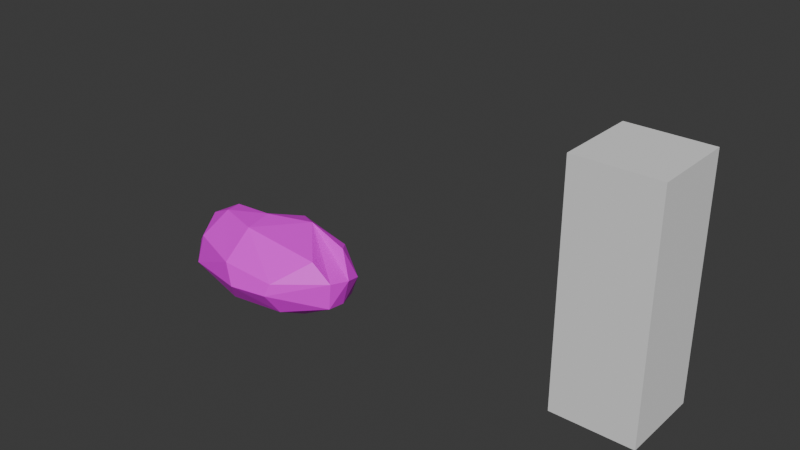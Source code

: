 # Source: Rock.blend  (saved by Blender 4.3.34; exported with 4.5.12 LTS)
import bpy
from mathutils import Matrix  # noqa: F401  (used for matrix-valued properties, if any)

bpy.ops.wm.read_factory_settings(use_empty=True)
scene = bpy.context.scene
scene.name = 'Scene'

# ---- collections
col_generic = bpy.data.collections.new('Generic'); scene.collection.children.link(col_generic)
col_rocks = bpy.data.collections.new('Rocks'); scene.collection.children.link(col_rocks)

# ---- images (referenced by path relative to the original .blend; pixels are not part of the script)
import os
ASSET_DIR = os.environ.get("B2B_ASSET_DIR", "")  # directory of the original .blend (textures are referenced by path, not embedded)
HERE = os.path.dirname(os.path.abspath(__file__))  # packed textures are extracted next to this script under _unpacked/

def load_image(name, relpath, width, height, colorspace="sRGB"):
    """Load a texture the original file referenced (path relative to the .blend, or extracted next to this script)."""
    p = next((c for c in (os.path.join(HERE, relpath), os.path.join(ASSET_DIR, relpath)) if relpath and os.path.exists(c)), "")
    if p:
        img = bpy.data.images.load(p, check_existing=True)
        img.name = name
    else:  # same state as the original file: an image datablock whose file is absent (Cycles renders it pink)
        img = bpy.data.images.new(name, width, height)
        img.source = "FILE"
        img.filepath = "//" + (relpath or name)
    img.colorspace_settings.name = colorspace
    return img
img_colorpallette_png = load_image('ColorPallette.png', 'ColorPallette.png', 1024, 1024, 'sRGB')

# ---- materials (node trees are filled in below, after node groups)
mat_material_002 = bpy.data.materials.new('Material.002')

# ---- material node trees
mat_material_002.use_nodes = True; mat_material_002.node_tree.nodes.clear()
_N = mat_material_002.node_tree.nodes; _L = mat_material_002.node_tree.links
n0 = _N.new('ShaderNodeBsdfPrincipled'); n0.name = 'Principled BSDF'; n0.location = (10, 300)
n1 = _N.new('ShaderNodeOutputMaterial'); n1.name = 'Material Output'; n1.location = (300, 300)
n2 = _N.new('ShaderNodeTexImage'); n2.name = 'Image Texture'; n2.location = (-280, 280)
n2.image = img_colorpallette_png
_L.new(n0.outputs[0], n1.inputs[0])
_L.new(n2.outputs[0], n0.inputs[0])
n1.is_active_output = True

# ---- world
world_world = bpy.data.worlds.new('World'); scene.world = world_world
world_world.use_nodes = True; world_world.node_tree.nodes.clear()
_N = world_world.node_tree.nodes; _L = world_world.node_tree.links
n0 = _N.new('ShaderNodeOutputWorld'); n0.name = 'World Output'; n0.location = (300, 300)
n1 = _N.new('ShaderNodeBackground'); n1.name = 'Background'; n1.location = (10, 300)
n1.inputs[0].default_value = (0.05088, 0.05088, 0.05088, 1.0)
_L.new(n1.outputs[0], n0.inputs[0])
n0.is_active_output = True
world_world.color = (0.05088, 0.05088, 0.05088)
world_world.sun_shadow_jitter_overblur = 0.0

# ---- meshes
me_cube = bpy.data.meshes.new('Cube')
me_cube.from_pydata([(-100.0, -100.0, 0.0), (-100.0, -100.0, 200.0), (-100.0, 100.0, 0.0), (-100.0, 100.0, 200.0), (100.0, -100.0, 0.0), (100.0, -100.0, 200.0), (100.0, 100.0, 0.0), (100.0, 100.0, 200.0)], [], [(0, 1, 3, 2), (2, 3, 7, 6), (6, 7, 5, 4), (4, 5, 1, 0), (2, 6, 4, 0), (7, 3, 1, 5)])
_uv = me_cube.uv_layers.new(name='UVMap')
_uv.uv.foreach_set('vector', [0.375, 0.0, 0.625, 0.0, 0.625, 0.25, 0.375, 0.25, 0.375, 0.25, 0.625, 0.25, 0.625, 0.5, 0.375, 0.5, 0.375, 0.5, 0.625, 0.5, 0.625, 0.75, 0.375, 0.75, 0.375, 0.75, 0.625, 0.75, 0.625, 1.0, 0.375, 1.0, 0.125, 0.5, 0.375, 0.5, 0.375, 0.75, 0.125, 0.75, 0.625, 0.5, 0.875, 0.5, 0.875, 0.75, 0.625, 0.75])
me_cube.update()
me_cube.normals_split_custom_set([tuple(v) for v in zip(*[iter([-1.0, 0.0, 0.0, -1.0, 0.0, 0.0, -1.0, 0.0, 0.0, -1.0, 0.0, 0.0, 0.0, 1.0, 0.0, 0.0, 1.0, 0.0, 0.0, 1.0, 0.0, 0.0, 1.0, 0.0, 1.0, 0.0, 0.0, 1.0, 0.0, 0.0, 1.0, 0.0, 0.0, 1.0, 0.0, 0.0, 0.0, -1.0, 0.0, 0.0, -1.0, 0.0, 0.0, -1.0, 0.0, 0.0, -1.0, 0.0, 0.0, 0.0, -1.0, 0.0, 0.0, -1.0, 0.0, 0.0, -1.0, 0.0, 0.0, -1.0, 0.0, 0.0, 1.0, 0.0, 0.0, 1.0, 0.0, 0.0, 1.0, 0.0, 0.0, 1.0])] * 3)])
me_sphere = bpy.data.meshes.new('Sphere')
me_sphere.from_pydata([(-7.158, 96.14, 22.55), (-2.048, 100.6, -27.68), (-62.71, 77.29, -63.92), (79.85, 49.64, 80.48), (3.68, 81.39, 62.17), (105.0, 85.16, 28.82), (114.3, 96.84, -18.67), (186.2, 58.58, 51.46), (198.3, 68.26, 5.782), (188.9, 69.24, -36.69), (114.3, 75.05, -54.43), (217.5, 31.37, 62.03), (265.5, 33.61, 8.624), (240.9, 34.5, -37.86), (1.173, 17.15, -90.59), (282.5, -1.557, 22.12), (257.4, 0.9964, -39.62), (212.1, 8.176, -62.58), (264.6, -34.22, 25.37), (256.2, -33.18, -35.33), (163.5, -32.3, -74.13), (200.6, -32.57, 58.72), (128.8, -90.22, 16.81), (116.9, -97.58, -10.48), (128.2, -69.19, -60.32), (3.408, -104.7, -16.38), (-27.98, -94.81, 27.96), (-35.01, -76.64, -67.14), (-19.92, -42.31, 86.18), (-186.9, -55.91, 29.96), (-201.7, -64.8, -35.13), (-114.0, -56.42, -70.49), (-253.2, -25.49, -9.859), (-149.0, -14.26, 82.74), (-225.5, -2.569, 52.69), (-267.4, 2.716, 4.803), (-255.0, 2.204, -42.47), (-226.5, -25.47, -59.27), (-228.4, 33.75, 43.04), (-259.5, 37.61, -14.85), (-84.96, 11.4, -87.6), (-202.5, 69.49, 21.11), (-204.5, 71.84, -24.88), (-227.5, 43.61, -46.51), (-113.6, 56.69, 50.65), (-120.4, 91.14, -22.79), (-35.61, 15.42, 87.53), (-166.6, 22.73, 75.88)], [], [(2, 10, 14), (0, 5, 6), (0, 6, 1), (6, 9, 10), (4, 3, 7), (5, 7, 8), (8, 12, 9), (7, 11, 12), (17, 20, 14), (15, 18, 19), (21, 22, 18), (3, 28, 21), (28, 26, 22), (26, 29, 30), (28, 46, 33), (30, 37, 31), (29, 33, 34), (29, 34, 32), (32, 36, 37), (36, 39, 43), (33, 47, 34), (37, 43, 40), (34, 38, 35), (46, 47, 33), (38, 41, 39), (39, 41, 42), (47, 44, 38), (44, 0, 41), (40, 2, 14), (45, 0, 1), (46, 4, 44), (44, 4, 0), (4, 46, 3), (0, 4, 5), (17, 10, 9, 13), (5, 4, 7), (6, 5, 8), (6, 8, 9), (8, 7, 12), (10, 17, 14), (9, 12, 13), (7, 3, 11), (3, 15, 12, 11), (13, 16, 17), (16, 13, 12, 15), (19, 20, 17, 16), (16, 15, 19), (18, 15, 3, 21), (23, 19, 18, 22), (20, 19, 24), (25, 23, 22, 26), (24, 19, 23), (21, 28, 22), (20, 24, 27), (14, 20, 27), (25, 27, 24, 23), (40, 14, 27, 31), (25, 26, 30), (25, 30, 27), (10, 2, 1, 6), (33, 29, 26, 28), (28, 3, 46), (27, 30, 31), (45, 2, 43, 42), (30, 32, 37), (31, 37, 40), (30, 29, 32), (32, 34, 35), (32, 35, 36), (36, 35, 39), (37, 36, 43), (34, 47, 38), (35, 38, 39), (47, 46, 44), (43, 39, 42), (38, 44, 41), (40, 43, 2), (41, 0, 45), (42, 41, 45), (2, 45, 1)])
_uv = me_sphere.uv_layers.new(name='UVMap')
_uv.uv.foreach_set('vector', [0.8141, 0.9397, 0.8144, 0.9198, 0.8212, 0.9325, 0.804, 0.9423, 0.8039, 0.9291, 0.8094, 0.9276, 0.804, 0.9423, 0.8094, 0.9276, 0.8094, 0.9428, 0.8098, 0.9193, 0.8149, 0.9112, 0.8144, 0.9198, 0.7997, 0.9402, 0.7966, 0.9318, 0.8003, 0.9204, 0.8039, 0.9291, 0.8003, 0.9204, 0.8043, 0.9172, 0.8043, 0.9172, 0.7983, 0.9102, 0.8086, 0.9154, 0.8003, 0.9204, 0.7972, 0.9176, 0.7983, 0.9102, 0.8224, 0.9095, 0.8267, 0.9151, 0.8212, 0.9325, 0.7938, 0.9101, 0.7905, 0.9113, 0.7869, 0.9059, 0.7894, 0.9186, 0.7795, 0.923, 0.7905, 0.9113, 0.7966, 0.9318, 0.7853, 0.9405, 0.7894, 0.9186, 0.7853, 0.9405, 0.7767, 0.94, 0.7795, 0.923, 0.7767, 0.94, 0.7788, 0.9582, 0.7719, 0.961, 0.7853, 0.9405, 0.7913, 0.9432, 0.7857, 0.954, 0.832, 0.955, 0.8265, 0.9571, 0.8294, 0.9448, 0.7788, 0.9582, 0.7857, 0.954, 0.7851, 0.9623, 0.7788, 0.9582, 0.7851, 0.9623, 0.7792, 0.9676, 0.8287, 0.9626, 0.8237, 0.9609, 0.8265, 0.9571, 0.8237, 0.9609, 0.8181, 0.9626, 0.8189, 0.9577, 0.7857, 0.954, 0.7891, 0.9566, 0.7851, 0.9623, 0.8265, 0.9571, 0.8189, 0.9577, 0.8219, 0.9416, 0.7851, 0.9623, 0.789, 0.9641, 0.7835, 0.9684, 0.7913, 0.9432, 0.7891, 0.9566, 0.7857, 0.954, 0.789, 0.9641, 0.7947, 0.9638, 0.7872, 0.9714, 0.8181, 0.9626, 0.8101, 0.9584, 0.8146, 0.9561, 0.7891, 0.9566, 0.7952, 0.9528, 0.789, 0.9641, 0.7952, 0.9528, 0.804, 0.9423, 0.7947, 0.9638, 0.8219, 0.9416, 0.8141, 0.9397, 0.8212, 0.9325, 0.8035, 0.9564, 0.804, 0.9423, 0.8094, 0.9428, 0.7913, 0.9432, 0.7997, 0.9402, 0.7952, 0.9528, 0.7952, 0.9528, 0.7997, 0.9402, 0.804, 0.9423, 0.7997, 0.9402, 0.7913, 0.9432, 0.7966, 0.9318, 0.804, 0.9423, 0.7997, 0.9402, 0.8039, 0.9291, 0.8224, 0.9095, 0.8144, 0.9198, 0.8149, 0.9112, 0.8196, 0.9055, 0.8039, 0.9291, 0.7997, 0.9402, 0.8003, 0.9204, 0.8094, 0.9276, 0.8039, 0.9291, 0.8043, 0.9172, 0.8094, 0.9276, 0.8043, 0.9172, 0.8086, 0.9154, 0.8043, 0.9172, 0.8003, 0.9204, 0.7983, 0.9102, 0.8144, 0.9198, 0.8224, 0.9095, 0.8212, 0.9325, 0.8086, 0.9154, 0.7983, 0.9102, 0.8024, 0.9075, 0.8003, 0.9204, 0.7966, 0.9318, 0.7972, 0.9176, 0.7966, 0.9318, 0.7938, 0.9101, 0.7983, 0.9102, 0.7972, 0.9176, 0.8196, 0.9055, 0.8238, 0.904, 0.8224, 0.9095, 0.7947, 0.904, 0.8024, 0.9075, 0.7983, 0.9102, 0.7938, 0.9101, 0.8279, 0.9042, 0.8267, 0.9151, 0.8224, 0.9095, 0.8238, 0.904, 0.7947, 0.904, 0.7938, 0.9101, 0.7869, 0.9059, 0.7905, 0.9113, 0.7938, 0.9101, 0.7966, 0.9318, 0.7894, 0.9186, 0.7761, 0.9229, 0.7869, 0.9059, 0.7905, 0.9113, 0.7795, 0.923, 0.8267, 0.9151, 0.8279, 0.9042, 0.8311, 0.9188, 0.7719, 0.9361, 0.7761, 0.9229, 0.7795, 0.923, 0.7767, 0.94, 0.8311, 0.9188, 0.8279, 0.9042, 0.8375, 0.9192, 0.7894, 0.9186, 0.7853, 0.9405, 0.7795, 0.923, 0.8267, 0.9151, 0.8311, 0.9188, 0.8317, 0.9362, 0.8212, 0.9325, 0.8267, 0.9151, 0.8317, 0.9362, 0.8383, 0.9322, 0.8317, 0.9362, 0.8311, 0.9188, 0.8375, 0.9192, 0.8219, 0.9416, 0.8212, 0.9325, 0.8317, 0.9362, 0.8294, 0.9448, 0.7719, 0.9361, 0.7767, 0.94, 0.7719, 0.961, 0.8383, 0.9322, 0.832, 0.955, 0.8317, 0.9362, 0.8144, 0.9198, 0.8141, 0.9397, 0.8094, 0.9328, 0.8098, 0.9193, 0.7857, 0.954, 0.7788, 0.9582, 0.7767, 0.94, 0.7853, 0.9405, 0.7853, 0.9405, 0.7966, 0.9318, 0.7913, 0.9432, 0.8317, 0.9362, 0.832, 0.955, 0.8294, 0.9448, 0.8107, 0.9471, 0.8141, 0.9397, 0.8189, 0.9577, 0.8146, 0.9561, 0.832, 0.955, 0.8287, 0.9626, 0.8265, 0.9571, 0.8294, 0.9448, 0.8265, 0.9571, 0.8219, 0.9416, 0.7719, 0.961, 0.7788, 0.9582, 0.7792, 0.9676, 0.7792, 0.9676, 0.7851, 0.9623, 0.7835, 0.9684, 0.7792, 0.9676, 0.7835, 0.9684, 0.7813, 0.973, 0.7813, 0.973, 0.7835, 0.9684, 0.7872, 0.9714, 0.8265, 0.9571, 0.8237, 0.9609, 0.8189, 0.9577, 0.7851, 0.9623, 0.7891, 0.9566, 0.789, 0.9641, 0.7835, 0.9684, 0.789, 0.9641, 0.7872, 0.9714, 0.7891, 0.9566, 0.7913, 0.9432, 0.7952, 0.9528, 0.8189, 0.9577, 0.8181, 0.9626, 0.8146, 0.9561, 0.789, 0.9641, 0.7952, 0.9528, 0.7947, 0.9638, 0.8219, 0.9416, 0.8189, 0.9577, 0.8141, 0.9397, 0.7947, 0.9638, 0.804, 0.9423, 0.8035, 0.9564, 0.8146, 0.9561, 0.8101, 0.9584, 0.8107, 0.9471, 0.8141, 0.9397, 0.8107, 0.9471, 0.8094, 0.9328])
me_sphere.materials.append(mat_material_002)
me_sphere.update()

# ---- objects
ob_scaleref = bpy.data.objects.new('.ScaleRef', me_cube)
ob_sm_rock_1 = bpy.data.objects.new('sm_Rock 1', me_sphere)

# ---- transforms, parenting, visibility, modifiers, constraints
ob_scaleref.location = (697.8, 0.0, 0.0)
ob_scaleref.scale = (0.7, 0.7, 2.0)
ob_sm_rock_1.location = (0.0, 0.0, 0.0)
ob_sm_rock_1.scale = (0.651, 1.0, 0.8348)

# ---- collection membership
col_generic.objects.link(ob_scaleref)
col_rocks.objects.link(ob_sm_rock_1)

# ---- scene / render settings (as saved in the file)
scene.frame_start = 1; scene.frame_end = 250; scene.frame_set(44)
scene.render.engine = 'BLENDER_EEVEE_NEXT'
scene.unit_settings.scale_length = 0.01
bpy.context.view_layer.update()

# ---- added for rendering (the .blend has no active camera and no usable light): camera, sun
cam_auto = bpy.data.cameras.new('AutoCamera')
cam_auto.lens = 50.0
cam_auto.sensor_width = 36.0
cam_auto.clip_end = 17454.6
ob_auto_camera = bpy.data.objects.new('AutoCamera', cam_auto)
scene.collection.objects.link(ob_auto_camera)
ob_auto_camera.location = (1291.42, -1195.53, 957.841)
ob_auto_camera.rotation_euler = (1.09748, -7.21219e-08, 0.694738)
scene.camera = ob_auto_camera
light_auto_sun = bpy.data.lights.new('AutoSun', 'SUN')
light_auto_sun.energy = 3.0
light_auto_sun.angle = 0.0523599
ob_auto_sun = bpy.data.objects.new('AutoSun', light_auto_sun)
scene.collection.objects.link(ob_auto_sun)
ob_auto_sun.rotation_euler = (0.872665, 0.174533, 0.523599)
bpy.context.view_layer.update()
